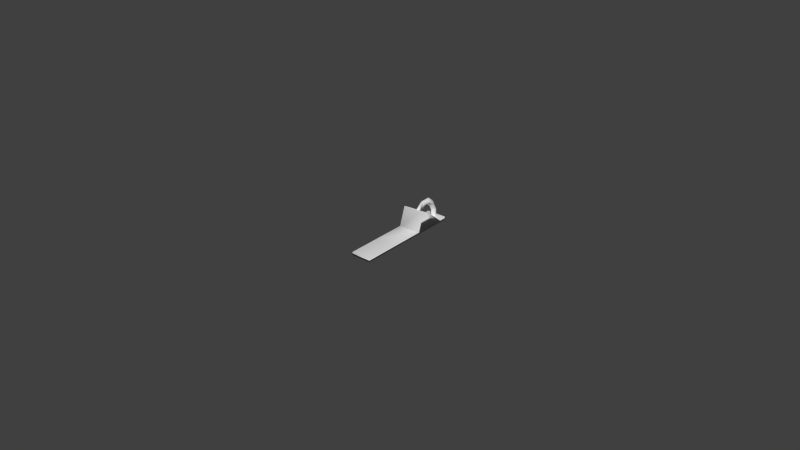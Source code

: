 # Source: brake1.blend  (saved by Blender 2.70.0; exported with 4.5.12 LTS)
import bpy
from mathutils import Matrix  # noqa: F401  (used for matrix-valued properties, if any)

bpy.ops.wm.read_factory_settings(use_empty=True)
scene = bpy.context.scene
scene.name = 'Scene'

# ---- collections
col_collection_1 = bpy.data.collections.new('Collection 1'); scene.collection.children.link(col_collection_1)

# ---- materials (node trees are filled in below, after node groups)
mat_material = bpy.data.materials.new('Material')
mat_material.alpha_threshold = 0.0
mat_material.use_transparent_shadow = False
mat_material.roughness = 0.5
mat_material.line_color = (0.0, 0.0, 0.0, 1.0)
mat_paint = bpy.data.materials.new('paint')
mat_paint.alpha_threshold = 0.0
mat_paint.use_transparent_shadow = False
mat_paint.roughness = 0.5
mat_paint.specular_intensity = 0.0
mat_paint.line_color = (0.0, 0.0, 0.0, 1.0)

# ---- material node trees

# ---- world
world_world = bpy.data.worlds.new('World'); scene.world = world_world
world_world.color = (0.05088, 0.05088, 0.05088)
world_world.use_sun_shadow = False
world_world.sun_shadow_jitter_overblur = 0.0
world_world.cycles.sampling_method = 'MANUAL'
world_world.cycles.sample_map_resolution = 256

# ---- meshes
me_cube = bpy.data.meshes.new('Cube')
me_cube.from_pydata([(-0.01335, 0.846, 1.026), (0.2631, 0.7977, 1.026), (-0.01351, 0.7541, 1.026), (-0.2898, 0.7915, 1.026), (-0.01335, 0.8398, 5.767), (0.2631, 0.7924, 5.197), (-0.0135, 0.7497, 4.447), (-0.2898, 0.7861, 5.37), (-0.01335, 0.7799, 9.713), (0.2631, 0.7407, 8.607), (-0.0135, 0.7061, 7.484), (-0.2898, 0.7356, 8.605), (-0.01335, 0.6744, 12.59), (0.2631, 0.6546, 10.91), (-0.0135, 0.6323, 9.425), (-0.2898, 0.6557, 10.73), (-0.01701, 0.5269, 12.47), (0.263, 0.5375, 10.8), (-0.008907, 0.5396, 9.17), (-0.2897, 0.5446, 10.61), (-0.01335, 0.4156, 9.114), (0.2631, 0.455, 8.499), (-0.0135, 0.4869, 7.89), (-0.2898, 0.4665, 8.606), (0.8248, 0.8625, -0.847), (0.8248, -0.7686, -0.847), (-0.8248, -0.7686, -0.847), (-0.8248, 0.8625, -0.847), (0.8248, 0.8625, 1.026), (0.8248, -0.7686, 1.026), (-0.8248, -0.7686, 1.026), (-0.8248, 0.8625, 1.026), (0.8248, 0.6933, -0.847), (0.8248, 0.3265, -0.847), (0.8248, 0.2308, -0.847), (-0.8248, 0.2308, -0.847), (-0.8248, 0.3265, -0.847), (-0.8248, 0.6933, -0.847), (0.8248, 0.5297, 7.047), (0.8248, 0.3265, 10.95), (0.8248, 0.2308, 1.026), (-0.8248, 0.2308, 1.026), (-0.8248, 0.3265, 10.95), (-0.8248, 0.5297, 7.047), (-0.8248, 0.7779, -0.847), (-0.8248, 0.7435, 1.026), (0.8248, 0.7779, -0.847), (0.8248, 0.7435, 1.026), (0.8248, -0.2864, -0.847), (0.8248, -0.3495, -0.847), (0.8248, -0.4367, -0.847), (0.8248, -0.5009, -0.847), (0.8248, -0.2864, 1.026), (0.8248, -0.3495, 1.026), (0.8248, -0.4367, 1.026), (0.8248, -0.5009, 1.026), (-0.8248, -0.2864, -0.847), (-0.8248, -0.3495, -0.847), (-0.8248, -0.4367, -0.847), (-0.8248, -0.5009, -0.847), (-0.8248, -0.2864, 1.026), (-0.8248, -0.3495, 1.026), (-0.8248, -0.4367, 1.026), (-0.8248, -0.5009, 1.026)], [], [(0, 4, 5, 1), (1, 5, 6, 2), (2, 6, 7, 3), (3, 7, 4, 0), (4, 8, 9, 5), (5, 9, 10, 6), (6, 10, 11, 7), (7, 11, 8, 4), (8, 12, 13, 9), (9, 13, 14, 10), (10, 14, 15, 11), (11, 15, 12, 8), (12, 16, 17, 13), (13, 17, 18, 14), (14, 18, 19, 15), (15, 19, 16, 12), (16, 20, 21, 17), (17, 21, 22, 18), (18, 22, 23, 19), (19, 23, 20, 16), (51, 25, 26, 59), (55, 63, 30, 29), (51, 55, 29, 25), (25, 29, 30, 26), (44, 45, 31, 27), (28, 24, 27, 31), (46, 32, 37, 44), (32, 33, 36, 37), (33, 34, 35, 36), (47, 45, 43, 38), (38, 43, 42, 39), (39, 42, 41, 40), (46, 47, 38, 32), (32, 38, 39, 33), (33, 39, 40, 34), (56, 60, 41, 35), (35, 41, 42, 36), (36, 42, 43, 37), (37, 43, 45, 44), (24, 46, 44, 27), (28, 31, 45, 47), (24, 28, 47, 46), (34, 48, 56, 35), (48, 49, 57, 56), (49, 50, 58, 57), (50, 51, 59, 58), (40, 41, 60, 52), (52, 60, 61, 53), (53, 61, 62, 54), (54, 62, 63, 55), (34, 40, 52, 48), (48, 52, 53, 49), (49, 53, 54, 50), (50, 54, 55, 51), (26, 30, 63, 59), (59, 63, 62, 58), (58, 62, 61, 57), (57, 61, 60, 56)])
me_cube.polygons.foreach_set('use_smooth', [True] * 58)
me_cube.polygons.foreach_set('material_index', [0, 0, 0, 0, 0, 0, 0, 0, 0, 0, 0, 0, 0, 0, 0, 0, 0, 0, 0, 0, 0, 0, 0, 0, 0, 0, 0, 0, 0, 0, 0, 0, 0, 0, 0, 0, 0, 0, 0, 0, 0, 0, 0, 1, 0, 1, 0, 1, 0, 1, 0, 1, 0, 1, 0, 1, 0, 1])
_uv = me_cube.uv_layers.new(name='UVMap')
_uv.uv.foreach_set('vector', [1.628, 0.2384, 1.604, 0.4937, 1.505, 0.3501, 1.529, 0.1294, 1.529, 0.1294, 1.505, 0.3501, 1.44, 0.4514, 1.461, 0.2715, 1.461, 0.2715, 1.44, 0.4514, 1.515, 0.6134, 1.538, 0.3811, 1.538, 0.3811, 1.515, 0.6134, 1.604, 0.4937, 1.628, 0.2384, 1.604, 0.4937, 1.476, 0.7377, 1.393, 0.5576, 1.505, 0.3501, 1.505, 0.3501, 1.393, 0.5576, 1.346, 0.6314, 1.44, 0.4514, 1.44, 0.4514, 1.346, 0.6314, 1.409, 0.8096, 1.515, 0.6134, 1.515, 0.6134, 1.409, 0.8096, 1.476, 0.7377, 1.604, 0.4937, 1.476, 0.7377, 1.26, 0.9383, 1.217, 0.7174, 1.393, 0.5576, 1.393, 0.5576, 1.217, 0.7174, 1.201, 0.7623, 1.346, 0.6314, 1.346, 0.6314, 1.201, 0.7623, 1.251, 0.9532, 1.409, 0.8096, 1.409, 0.8096, 1.251, 0.9532, 1.26, 0.9383, 1.476, 0.7377, 1.26, 0.9383, 0.9898, 0.9676, 1.003, 0.7441, 1.217, 0.7174, 1.217, 0.7174, 1.003, 0.7441, 1.037, 0.7707, 1.201, 0.7623, 1.201, 0.7623, 1.037, 0.7707, 1.053, 0.9719, 1.251, 0.9532, 1.251, 0.9532, 1.053, 0.9719, 0.9898, 0.9676, 1.26, 0.9383, 0.9898, 0.9676, 0.8255, 0.8016, 0.8775, 0.6387, 1.003, 0.7441, 1.003, 0.7441, 0.8775, 0.6387, 0.9556, 0.716, 1.037, 0.7707, 1.037, 0.7707, 0.9556, 0.716, 0.9338, 0.8767, 1.053, 0.9719, 1.053, 0.9719, 0.9338, 0.8767, 0.8255, 0.8016, 0.9898, 0.9676, -0.4587, 0.262, -0.7143, 0.3259, -0.5338, 0.8708, -0.2901, 0.8294, -0.4879, 0.3405, -0.3156, 0.9097, -0.5616, 0.949, -0.7461, 0.4026, -0.4587, 0.262, -0.4879, 0.3405, -0.7461, 0.4026, -0.7143, 0.3259, -0.7143, 0.3259, -0.7461, 0.4026, -0.5616, 0.949, -0.5338, 0.8708, 1.539, 0.5184, 1.474, 0.6233, 1.683, 0.5899, 1.686, 0.4934, 1.631, -0.1687, 1.635, -0.2614, 1.686, 0.4934, 1.683, 0.5899, 1.476, -0.2217, 1.323, -0.1832, 1.396, 0.5428, 1.539, 0.5184, 1.323, -0.1832, 0.7105, -0.03022, 0.8228, 0.6402, 1.396, 0.5428, 0.7105, -0.03022, 0.5638, 0.006452, 0.6846, 0.6637, 0.8228, 0.6402, 1.405, -0.1146, 1.474, 0.6233, 1.083, 0.9943, 0.981, 0.2818, 0.981, 0.2818, 1.083, 0.9943, 0.7234, 1.248, 0.5915, 0.5625, 0.5915, 0.5625, 0.7234, 1.248, 0.6683, 0.7522, 0.5445, 0.09237, 1.476, -0.2217, 1.405, -0.1146, 0.981, 0.2818, 1.323, -0.1832, 1.323, -0.1832, 0.981, 0.2818, 0.5915, 0.5625, 0.7105, -0.03022, 0.7105, -0.03022, 0.5915, 0.5625, 0.5445, 0.09237, 0.5638, 0.006452, 0.4409, 0.7051, 0.4224, 0.7916, 0.6683, 0.7522, 0.6846, 0.6637, 0.6846, 0.6637, 0.6683, 0.7522, 0.7234, 1.248, 0.8228, 0.6402, 0.8228, 0.6402, 0.7234, 1.248, 1.083, 0.9943, 1.396, 0.5428, 1.396, 0.5428, 1.083, 0.9943, 1.474, 0.6233, 1.539, 0.5184, 1.635, -0.2614, 1.476, -0.2217, 1.539, 0.5184, 1.686, 0.4934, 1.631, -0.1687, 1.683, 0.5899, 1.474, 0.6233, 1.405, -0.1146, 1.635, -0.2614, 1.631, -0.1687, 1.405, -0.1146, 1.476, -0.2217, 0.5638, 0.006452, 0.3082, 0.07034, 0.4409, 0.7051, 0.6846, 0.6637, 0.3082, 0.07034, 0.05255, 0.1342, 0.1972, 0.7465, 0.4409, 0.7051, 0.05255, 0.1342, -0.2031, 0.1981, -0.04643, 0.788, 0.1972, 0.7465, -0.2031, 0.1981, -0.4587, 0.262, -0.2901, 0.8294, -0.04643, 0.788, 0.5445, 0.09237, 0.6683, 0.7522, 0.4224, 0.7916, 0.2864, 0.1544, 0.2864, 0.1544, 0.4224, 0.7916, 0.1764, 0.8309, 0.0283, 0.2165, 0.0283, 0.2165, 0.1764, 0.8309, -0.06961, 0.8703, -0.2298, 0.2785, -0.2298, 0.2785, -0.06961, 0.8703, -0.3156, 0.9097, -0.4879, 0.3405, 0.5638, 0.006452, 0.5445, 0.09237, 0.2864, 0.1544, 0.3082, 0.07034, 0.3082, 0.07034, 0.2864, 0.1544, 0.0283, 0.2165, 0.05255, 0.1342, 0.05255, 0.1342, 0.0283, 0.2165, -0.2298, 0.2785, -0.2031, 0.1981, -0.2031, 0.1981, -0.2298, 0.2785, -0.4879, 0.3405, -0.4587, 0.262, -0.5338, 0.8708, -0.5616, 0.949, -0.3156, 0.9097, -0.2901, 0.8294, -0.2901, 0.8294, -0.3156, 0.9097, -0.06961, 0.8703, -0.04643, 0.788, -0.04643, 0.788, -0.06961, 0.8703, 0.1764, 0.8309, 0.1972, 0.7465, 0.1972, 0.7465, 0.1764, 0.8309, 0.4224, 0.7916, 0.4409, 0.7051])
me_cube.materials.append(mat_material)
me_cube.materials.append(mat_paint)
me_cube.use_remesh_preserve_volume = False
me_cube.use_remesh_preserve_attributes = False
me_cube.use_mirror_vertex_groups = False
me_cube.update()

# ---- objects
ob_cube = bpy.data.objects.new('Cube', me_cube)

# ---- transforms, parenting, visibility, modifiers, constraints
ob_cube.location = (0.0, 0.0, 0.0)
ob_cube.scale = (0.003854, 0.02116, 0.0005908)
ob_cube.lock_rotations_4d = False
ob_cube.empty_display_type = 'ARROWS'
ob_cube.lineart.crease_threshold = 0.0

# ---- collection membership
col_collection_1.objects.link(ob_cube)

# ---- scene / render settings (as saved in the file)
scene.frame_start = 1; scene.frame_end = 250; scene.frame_set(1)
scene.render.engine = 'BLENDER_EEVEE_NEXT'
scene.render.resolution_percentage = 50
scene.render.dither_intensity = 0.0
scene.cycles.use_denoising = False
scene.cycles.samples = 10
scene.cycles.sampling_pattern = 'TABULATED_SOBOL'
scene.cycles.light_sampling_threshold = 0.0
scene.cycles.use_adaptive_sampling = False
scene.cycles.use_light_tree = False
scene.cycles.blur_glossy = 0.0
scene.cycles.volume_bounces = 1
scene.cycles.pixel_filter_type = 'GAUSSIAN'
scene.cycles.sample_clamp_indirect = 0.0
scene.view_settings.view_transform = 'Standard'
bpy.context.view_layer.update()

# ---- added for rendering (the .blend has no active camera and no usable light): camera, sun
cam_auto = bpy.data.cameras.new('AutoCamera')
cam_auto.lens = 50.0
cam_auto.sensor_width = 36.0
cam_auto.clip_end = 1000.0
ob_auto_camera = bpy.data.objects.new('AutoCamera', cam_auto)
scene.collection.objects.link(ob_auto_camera)
ob_auto_camera.location = (0.185045, -0.221061, 0.151506)
ob_auto_camera.rotation_euler = (1.09748, -7.21219e-08, 0.694738)
scene.camera = ob_auto_camera
light_auto_sun = bpy.data.lights.new('AutoSun', 'SUN')
light_auto_sun.energy = 3.0
light_auto_sun.angle = 0.0523599
ob_auto_sun = bpy.data.objects.new('AutoSun', light_auto_sun)
scene.collection.objects.link(ob_auto_sun)
ob_auto_sun.rotation_euler = (0.872665, 0.174533, 0.523599)
bpy.context.view_layer.update()
